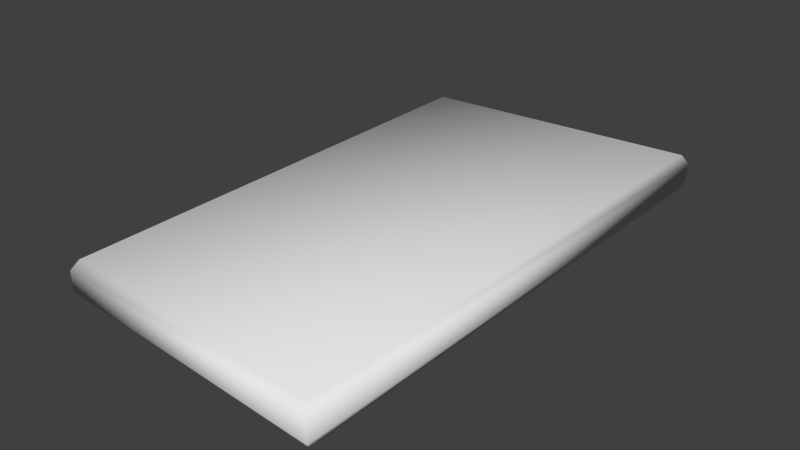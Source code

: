 # Source: chipset_isolinear_collider.blend  (saved by Blender 2.76.0; exported with 4.5.12 LTS)
import bpy
from mathutils import Matrix  # noqa: F401  (used for matrix-valued properties, if any)

bpy.ops.wm.read_factory_settings(use_empty=True)
scene = bpy.context.scene
scene.name = 'Scene'

# ---- collections
col_collection_1 = bpy.data.collections.new('Collection 1'); scene.collection.children.link(col_collection_1)

# ---- world
world_world = bpy.data.worlds.new('World'); scene.world = world_world
world_world.color = (0.05088, 0.05088, 0.05088)
world_world.use_sun_shadow = False
world_world.sun_shadow_jitter_overblur = 0.0
world_world.cycles.sampling_method = 'MANUAL'
world_world.cycles.sample_map_resolution = 256

# ---- meshes
me_cube = bpy.data.meshes.new('Cube')
me_cube.from_pydata([(0.1069, 0.2171, -0.01475), (0.1069, 0.2171, 0.01437), (0.107, -0.1904, -0.01475), (0.107, -0.1904, 0.01437), (-0.107, -0.1741, -0.01475), (-0.107, -0.1741, 0.01437), (0.1106, 0.2217, -0.00763), (0.1106, 0.2217, 0.007254), (0.1108, -0.1958, 0.007254), (0.1108, -0.1958, -0.00763), (-0.1108, -0.1791, 0.007254), (-0.1108, -0.1791, -0.00763), (-0.1128, 0.2049, -0.00763), (-0.1089, 0.2, -0.01475), (-0.1089, 0.2, 0.01437), (-0.1128, 0.2049, 0.007254)], [], [(7, 1, 3), (8, 7, 3), (10, 11, 9), (8, 10, 9), (10, 8, 3), (11, 4, 2), (5, 10, 3), (9, 11, 2), (9, 2, 0), (5, 14, 10), (6, 9, 0), (8, 9, 6), (12, 11, 10), (11, 12, 13), (5, 3, 1), (0, 4, 13), (14, 15, 10), (12, 15, 7), (4, 11, 13), (7, 8, 6), (2, 4, 0), (15, 12, 10), (6, 12, 7), (0, 13, 12), (14, 1, 15), (5, 1, 14), (6, 0, 12), (1, 7, 15)])
me_cube.polygons.foreach_set('use_smooth', [True] * 28)
_uv = me_cube.uv_layers.new(name='UVMap')
_uv.uv.foreach_set('vector', [0.3512, 0.3211, 0.3512, 0.3361, 0.6506, 0.3361, 0.6506, 0.3211, 0.3512, 0.3211, 0.6506, 0.3361, 0.5705, 0.2859, 0.5705, 0.2769, 0.367, 0.2769, 0.367, 0.2859, 0.5705, 0.2859, 0.367, 0.2769, 0.5705, 0.2859, 0.367, 0.2859, 0.367, 0.2948, 0.5705, 0.2769, 0.5705, 0.268, 0.367, 0.268, 0.5705, 0.2948, 0.5705, 0.2859, 0.367, 0.2948, 0.367, 0.2769, 0.5705, 0.2769, 0.367, 0.268, 0.6506, 0.3061, 0.3153, 0.2992, 0.3512, 0.2911, 0.6378, 0.1999, 0.0, 0.0, 0.6378, 0.1924, 0.3512, 0.3061, 0.6506, 0.3061, 0.3512, 0.2911, 0.6506, 0.3211, 0.6506, 0.3061, 0.3512, 0.3061, 0.364, 0.185, 0.5705, 0.2769, 0.5705, 0.2859, 0.0, 0.0, 0.364, 0.185, 0.364, 0.1776, 0.9347, 0.3527, 0.9758, 0.6825, 0.3512, 0.3361, 0.0, 0.0, 0.5705, 0.268, 0.0, 0.0, 0.0, 0.0, 0.364, 0.1924, 0.6378, 0.1924, 0.364, 0.185, 0.0, 0.0, 0.3686, 0.2564, 0.6378, 0.1776, 0.0, 0.0, 0.364, 0.1776, 0.3512, 0.3211, 0.6506, 0.3211, 0.3512, 0.3061, 0.3153, 0.2992, 0.5705, 0.268, 0.0, 0.0, 0.0, 0.0, 0.364, 0.185, 0.5705, 0.2859, 0.3686, 0.2475, 0.364, 0.185, 0.3686, 0.2564, 0.0, 0.0, 0.03365, 0.05304, 0.364, 0.185, 0.0, 0.0, 0.02113, 0.6441, 0.364, 0.1924, 0.9347, 0.3527, 0.02113, 0.6441, 0.0, 0.0, 0.3686, 0.2475, 0.02375, 0.2675, 0.364, 0.185, 0.02113, 0.6441, 0.3512, 0.3211, 0.0, 0.0])
me_cube.use_remesh_preserve_volume = False
me_cube.use_remesh_preserve_attributes = False
me_cube.use_mirror_vertex_groups = False
me_cube.update()

# ---- objects
ob_cube = bpy.data.objects.new('Cube', me_cube)

# ---- transforms, parenting, visibility, modifiers, constraints
ob_cube.location = (0.0, 0.0, 0.0)
ob_cube.lineart.crease_threshold = 0.0

# ---- collection membership
col_collection_1.objects.link(ob_cube)

# ---- scene / render settings (as saved in the file)
scene.frame_start = 1; scene.frame_end = 2; scene.frame_set(1)
scene.render.engine = 'BLENDER_EEVEE_NEXT'
scene.render.resolution_percentage = 50
scene.render.dither_intensity = 0.0
scene.cycles.use_denoising = False
scene.cycles.samples = 10
scene.cycles.sampling_pattern = 'TABULATED_SOBOL'
scene.cycles.light_sampling_threshold = 0.0
scene.cycles.use_adaptive_sampling = False
scene.cycles.use_light_tree = False
scene.cycles.blur_glossy = 0.0
scene.cycles.pixel_filter_type = 'GAUSSIAN'
scene.cycles.sample_clamp_indirect = 0.0
scene.view_settings.view_transform = 'Standard'
bpy.context.view_layer.update()

# ---- added for rendering (the .blend has no active camera and no usable light): camera, sun
cam_auto = bpy.data.cameras.new('AutoCamera')
cam_auto.lens = 50.0
cam_auto.sensor_width = 36.0
cam_auto.clip_end = 1000.0
ob_auto_camera = bpy.data.objects.new('AutoCamera', cam_auto)
scene.collection.objects.link(ob_auto_camera)
ob_auto_camera.location = (0.438071, -0.513942, 0.351055)
ob_auto_camera.rotation_euler = (1.09748, -7.21219e-08, 0.694738)
scene.camera = ob_auto_camera
light_auto_sun = bpy.data.lights.new('AutoSun', 'SUN')
light_auto_sun.energy = 3.0
light_auto_sun.angle = 0.0523599
ob_auto_sun = bpy.data.objects.new('AutoSun', light_auto_sun)
scene.collection.objects.link(ob_auto_sun)
ob_auto_sun.rotation_euler = (0.872665, 0.174533, 0.523599)
bpy.context.view_layer.update()
